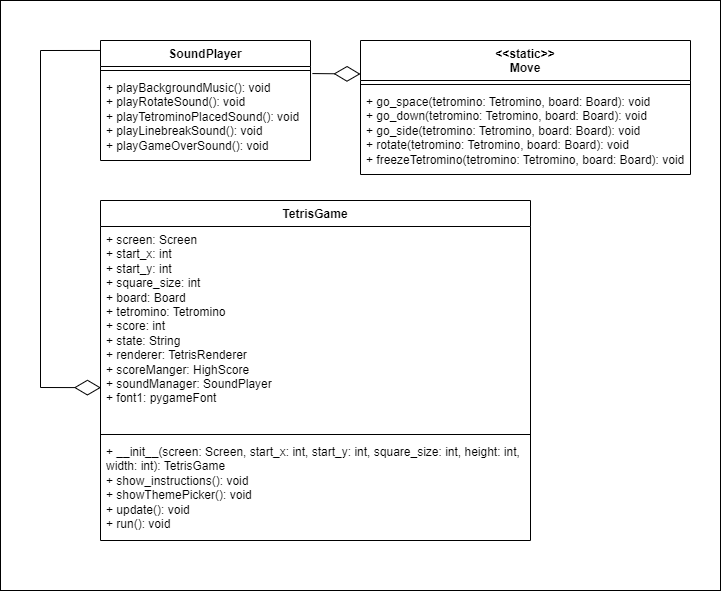

The diagram above was exported from draw.io. Its source (the exported page's mxGraphModel, read from the mxfile embedded in the PNG):
<mxGraphModel dx="1562" dy="1922" grid="1" gridSize="10" guides="1" tooltips="1" connect="1" arrows="1" fold="1" page="1" pageScale="1" pageWidth="850" pageHeight="1100" background="#ffffff" math="0" shadow="0">
  <root>
    <mxCell id="0" />
    <mxCell id="1" parent="0" />
    <mxCell id="ilKytONlAVX3UslA6UJ9-23" value="" style="rounded=0;whiteSpace=wrap;html=1;" vertex="1" parent="1">
      <mxGeometry x="40" y="-10" width="720" height="590" as="geometry" />
    </mxCell>
    <mxCell id="ilKytONlAVX3UslA6UJ9-5" value="TetrisGame" style="swimlane;fontStyle=1;align=center;verticalAlign=top;childLayout=stackLayout;horizontal=1;startSize=26;horizontalStack=0;resizeParent=1;resizeParentMax=0;resizeLast=0;collapsible=1;marginBottom=0;whiteSpace=wrap;html=1;" vertex="1" parent="1">
      <mxGeometry x="140" y="190" width="430" height="340" as="geometry" />
    </mxCell>
    <mxCell id="ilKytONlAVX3UslA6UJ9-6" value="+ screen: Screen&lt;br&gt;+ start_x: int&lt;br&gt;+ start_y: int&lt;br&gt;+ square_size: int&lt;br&gt;+ board: Board&lt;br&gt;+ tetromino: Tetromino&lt;br&gt;+ score: int&lt;br&gt;+ state: String&lt;br&gt;+ renderer: TetrisRenderer&lt;br&gt;+ scoreManger: HighScore&lt;br&gt;+ soundManager: SoundPlayer&lt;br&gt;+ font1: pygameFont" style="text;strokeColor=none;fillColor=none;align=left;verticalAlign=top;spacingLeft=4;spacingRight=4;overflow=hidden;rotatable=0;points=[[0,0.5],[1,0.5]];portConstraint=eastwest;whiteSpace=wrap;html=1;" vertex="1" parent="ilKytONlAVX3UslA6UJ9-5">
      <mxGeometry y="26" width="430" height="204" as="geometry" />
    </mxCell>
    <mxCell id="ilKytONlAVX3UslA6UJ9-7" value="" style="line;strokeWidth=1;fillColor=none;align=left;verticalAlign=middle;spacingTop=-1;spacingLeft=3;spacingRight=3;rotatable=0;labelPosition=right;points=[];portConstraint=eastwest;strokeColor=inherit;" vertex="1" parent="ilKytONlAVX3UslA6UJ9-5">
      <mxGeometry y="230" width="430" height="8" as="geometry" />
    </mxCell>
    <mxCell id="ilKytONlAVX3UslA6UJ9-8" value="+ __init__(screen: Screen, start_x: int, start_y: int, square_size: int, height: int, width: int): TetrisGame&lt;br&gt;+ show_instructions(): void&lt;br&gt;+ showThemePicker(): void&lt;br&gt;+ update(): void&lt;br&gt;+ run(): void" style="text;strokeColor=none;fillColor=none;align=left;verticalAlign=top;spacingLeft=4;spacingRight=4;overflow=hidden;rotatable=0;points=[[0,0.5],[1,0.5]];portConstraint=eastwest;whiteSpace=wrap;html=1;" vertex="1" parent="ilKytONlAVX3UslA6UJ9-5">
      <mxGeometry y="238" width="430" height="102" as="geometry" />
    </mxCell>
    <mxCell id="ilKytONlAVX3UslA6UJ9-24" value="SoundPlayer" style="swimlane;fontStyle=1;align=center;verticalAlign=top;childLayout=stackLayout;horizontal=1;startSize=26;horizontalStack=0;resizeParent=1;resizeParentMax=0;resizeLast=0;collapsible=1;marginBottom=0;whiteSpace=wrap;html=1;" vertex="1" parent="1">
      <mxGeometry x="140" y="30" width="210" height="120" as="geometry" />
    </mxCell>
    <mxCell id="ilKytONlAVX3UslA6UJ9-26" value="" style="line;strokeWidth=1;fillColor=none;align=left;verticalAlign=middle;spacingTop=-1;spacingLeft=3;spacingRight=3;rotatable=0;labelPosition=right;points=[];portConstraint=eastwest;strokeColor=inherit;" vertex="1" parent="ilKytONlAVX3UslA6UJ9-24">
      <mxGeometry y="26" width="210" height="8" as="geometry" />
    </mxCell>
    <mxCell id="ilKytONlAVX3UslA6UJ9-27" value="+ playBackgroundMusic(): void&lt;br&gt;+ playRotateSound(): void&lt;br&gt;+ playTetrominoPlacedSound(): void&lt;br&gt;+ playLinebreakSound(): void&lt;br&gt;+ playGameOverSound(): void" style="text;strokeColor=none;fillColor=none;align=left;verticalAlign=top;spacingLeft=4;spacingRight=4;overflow=hidden;rotatable=0;points=[[0,0.5],[1,0.5]];portConstraint=eastwest;whiteSpace=wrap;html=1;" vertex="1" parent="ilKytONlAVX3UslA6UJ9-24">
      <mxGeometry y="34" width="210" height="86" as="geometry" />
    </mxCell>
    <mxCell id="ilKytONlAVX3UslA6UJ9-29" value="&amp;lt;&amp;lt;static&amp;gt;&amp;gt;&lt;br&gt;Move" style="swimlane;fontStyle=1;align=center;verticalAlign=top;childLayout=stackLayout;horizontal=1;startSize=40;horizontalStack=0;resizeParent=1;resizeParentMax=0;resizeLast=0;collapsible=1;marginBottom=0;whiteSpace=wrap;html=1;" vertex="1" parent="1">
      <mxGeometry x="400" y="30" width="330" height="134" as="geometry" />
    </mxCell>
    <mxCell id="ilKytONlAVX3UslA6UJ9-30" value="" style="line;strokeWidth=1;fillColor=none;align=left;verticalAlign=middle;spacingTop=-1;spacingLeft=3;spacingRight=3;rotatable=0;labelPosition=right;points=[];portConstraint=eastwest;strokeColor=inherit;" vertex="1" parent="ilKytONlAVX3UslA6UJ9-29">
      <mxGeometry y="40" width="330" height="8" as="geometry" />
    </mxCell>
    <mxCell id="ilKytONlAVX3UslA6UJ9-31" value="+ go_space(tetromino: Tetromino, board: Board): void&lt;br&gt;+ go_down(tetromino: Tetromino, board: Board): void&lt;br&gt;+ go_side(tetromino: Tetromino, board: Board): void&lt;br&gt;+ rotate(tetromino: Tetromino, board: Board): void&lt;br&gt;+ freezeTetromino(tetromino: Tetromino, board: Board): void" style="text;strokeColor=none;fillColor=none;align=left;verticalAlign=top;spacingLeft=4;spacingRight=4;overflow=hidden;rotatable=0;points=[[0,0.5],[1,0.5]];portConstraint=eastwest;whiteSpace=wrap;html=1;" vertex="1" parent="ilKytONlAVX3UslA6UJ9-29">
      <mxGeometry y="48" width="330" height="86" as="geometry" />
    </mxCell>
    <mxCell id="ilKytONlAVX3UslA6UJ9-32" value="" style="endArrow=diamondThin;endFill=0;endSize=24;html=1;rounded=0;entryX=0.001;entryY=0.79;entryDx=0;entryDy=0;entryPerimeter=0;exitX=0;exitY=0.083;exitDx=0;exitDy=0;exitPerimeter=0;" edge="1" parent="1" source="ilKytONlAVX3UslA6UJ9-24" target="ilKytONlAVX3UslA6UJ9-6">
      <mxGeometry width="160" relative="1" as="geometry">
        <mxPoint x="80" y="50" as="sourcePoint" />
        <mxPoint x="470" y="240" as="targetPoint" />
        <Array as="points">
          <mxPoint x="80" y="40" />
          <mxPoint x="80" y="377" />
        </Array>
      </mxGeometry>
    </mxCell>
    <mxCell id="ilKytONlAVX3UslA6UJ9-33" value="" style="endArrow=diamondThin;endFill=0;endSize=24;html=1;rounded=0;entryX=0;entryY=0.25;entryDx=0;entryDy=0;exitX=1.009;exitY=-0.011;exitDx=0;exitDy=0;exitPerimeter=0;" edge="1" parent="1" source="ilKytONlAVX3UslA6UJ9-27" target="ilKytONlAVX3UslA6UJ9-29">
      <mxGeometry width="160" relative="1" as="geometry">
        <mxPoint x="310" y="240" as="sourcePoint" />
        <mxPoint x="470" y="240" as="targetPoint" />
      </mxGeometry>
    </mxCell>
  </root>
</mxGraphModel>